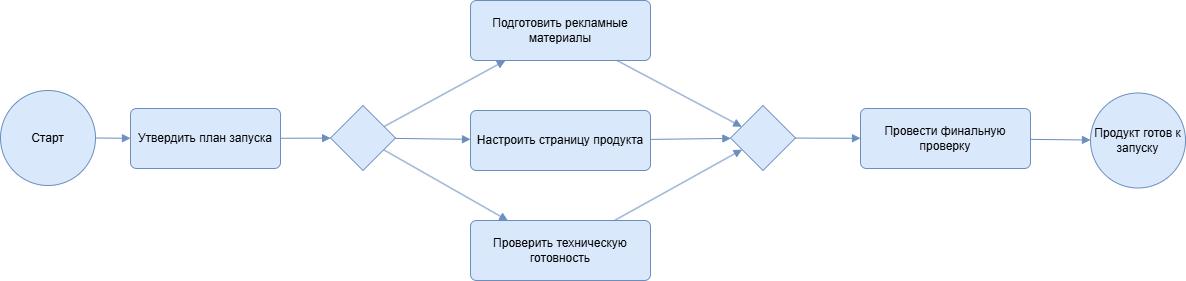

The diagram above was exported from draw.io. Its source (the exported page's mxGraphModel, read from the mxfile embedded in the PNG):
<mxGraphModel dx="1542" dy="884" grid="1" gridSize="10" guides="1" tooltips="1" connect="1" arrows="1" fold="1" page="1" pageScale="1" pageWidth="1200" pageHeight="450" math="0" shadow="0">
  <root>
    <mxCell id="0" />
    <mxCell id="1" parent="0" />
    <mxCell id="s" parent="1" style="ellipse;whiteSpace=wrap;html=1;aspect=fixed;strokeWidth=1;fillColor=#dae8fc;strokeColor=#6c8ebf;" value="Старт" vertex="1">
      <mxGeometry height="95" width="95" x="10" y="170" as="geometry" />
    </mxCell>
    <mxCell id="a" parent="1" style="rounded=1;whiteSpace=wrap;html=1;arcSize=10;fillColor=#dae8fc;strokeWidth=1;strokeColor=#6c8ebf;" value="Утвердить план запуска" vertex="1">
      <mxGeometry height="60" width="150" x="140" y="188" as="geometry" />
    </mxCell>
    <mxCell id="g1" parent="1" style="rhombus;whiteSpace=wrap;html=1;fillColor=#dae8fc;strokeWidth=1;strokeColor=#6c8ebf;" value="" vertex="1">
      <mxGeometry height="65" width="65" x="340" y="185" as="geometry" />
    </mxCell>
    <mxCell id="b" parent="1" style="rounded=1;whiteSpace=wrap;html=1;arcSize=10;fillColor=#dae8fc;strokeWidth=1;strokeColor=#6c8ebf;" value="Подготовить рекламные материалы" vertex="1">
      <mxGeometry height="60" width="180" x="480" y="80" as="geometry" />
    </mxCell>
    <mxCell id="c" parent="1" style="rounded=1;whiteSpace=wrap;html=1;arcSize=10;fillColor=#dae8fc;strokeWidth=1;strokeColor=#6c8ebf;" value="Настроить страницу продукта" vertex="1">
      <mxGeometry height="60" width="180" x="480" y="190" as="geometry" />
    </mxCell>
    <mxCell id="d" parent="1" style="rounded=1;whiteSpace=wrap;html=1;arcSize=10;fillColor=#dae8fc;strokeWidth=1;strokeColor=#6c8ebf;" value="Проверить техническую готовность" vertex="1">
      <mxGeometry height="60" width="180" x="480" y="300" as="geometry" />
    </mxCell>
    <mxCell id="g2" parent="1" style="rhombus;whiteSpace=wrap;html=1;fillColor=#dae8fc;strokeWidth=1;strokeColor=#6c8ebf;" value="" vertex="1">
      <mxGeometry height="65" width="65" x="740" y="185" as="geometry" />
    </mxCell>
    <mxCell id="e" parent="1" style="rounded=1;whiteSpace=wrap;html=1;arcSize=10;fillColor=#dae8fc;strokeWidth=1;strokeColor=#6c8ebf;" value="Провести финальную проверку" vertex="1">
      <mxGeometry height="60" width="170" x="870" y="188" as="geometry" />
    </mxCell>
    <mxCell id="end" parent="1" style="ellipse;whiteSpace=wrap;html=1;aspect=fixed;strokeWidth=1;fillColor=#dae8fc;strokeColor=#6c8ebf;" value="Продукт готов к запуску" vertex="1">
      <mxGeometry height="95" width="95" x="1100" y="172.5" as="geometry" />
    </mxCell>
    <mxCell id="e0" edge="1" parent="1" source="s" style="endArrow=block;html=1;rounded=0;strokeWidth=1;fillColor=#dae8fc;strokeColor=#6c8ebf;" target="a" value="">
      <mxGeometry relative="1" as="geometry" />
    </mxCell>
    <mxCell id="e1" edge="1" parent="1" source="a" style="endArrow=block;html=1;rounded=0;strokeWidth=1;fillColor=#dae8fc;strokeColor=#6c8ebf;" target="g1" value="">
      <mxGeometry relative="1" as="geometry" />
    </mxCell>
    <mxCell id="e2" edge="1" parent="1" source="g1" style="endArrow=block;html=1;rounded=0;strokeWidth=1;fillColor=#dae8fc;strokeColor=#6c8ebf;" target="b" value="">
      <mxGeometry relative="1" as="geometry" />
    </mxCell>
    <mxCell id="e3" edge="1" parent="1" source="g1" style="endArrow=block;html=1;rounded=0;strokeWidth=1;fillColor=#dae8fc;strokeColor=#6c8ebf;" target="c" value="">
      <mxGeometry relative="1" as="geometry" />
    </mxCell>
    <mxCell id="e4" edge="1" parent="1" source="g1" style="endArrow=block;html=1;rounded=0;strokeWidth=1;fillColor=#dae8fc;strokeColor=#6c8ebf;" target="d" value="">
      <mxGeometry relative="1" as="geometry" />
    </mxCell>
    <mxCell id="e5" edge="1" parent="1" source="b" style="endArrow=block;html=1;rounded=0;strokeWidth=1;fillColor=#dae8fc;strokeColor=#6c8ebf;" target="g2" value="">
      <mxGeometry relative="1" as="geometry" />
    </mxCell>
    <mxCell id="e6" edge="1" parent="1" source="c" style="endArrow=block;html=1;rounded=0;strokeWidth=1;fillColor=#dae8fc;strokeColor=#6c8ebf;" target="g2" value="">
      <mxGeometry relative="1" as="geometry" />
    </mxCell>
    <mxCell id="e7" edge="1" parent="1" source="d" style="endArrow=block;html=1;rounded=0;strokeWidth=1;fillColor=#dae8fc;strokeColor=#6c8ebf;" target="g2" value="">
      <mxGeometry relative="1" as="geometry" />
    </mxCell>
    <mxCell id="e8" edge="1" parent="1" source="g2" style="endArrow=block;html=1;rounded=0;strokeWidth=1;fillColor=#dae8fc;strokeColor=#6c8ebf;" target="e" value="">
      <mxGeometry relative="1" as="geometry" />
    </mxCell>
    <mxCell id="e9" edge="1" parent="1" source="e" style="endArrow=block;html=1;rounded=0;strokeWidth=1;fillColor=#dae8fc;strokeColor=#6c8ebf;" target="end" value="">
      <mxGeometry relative="1" as="geometry" />
    </mxCell>
  </root>
</mxGraphModel>